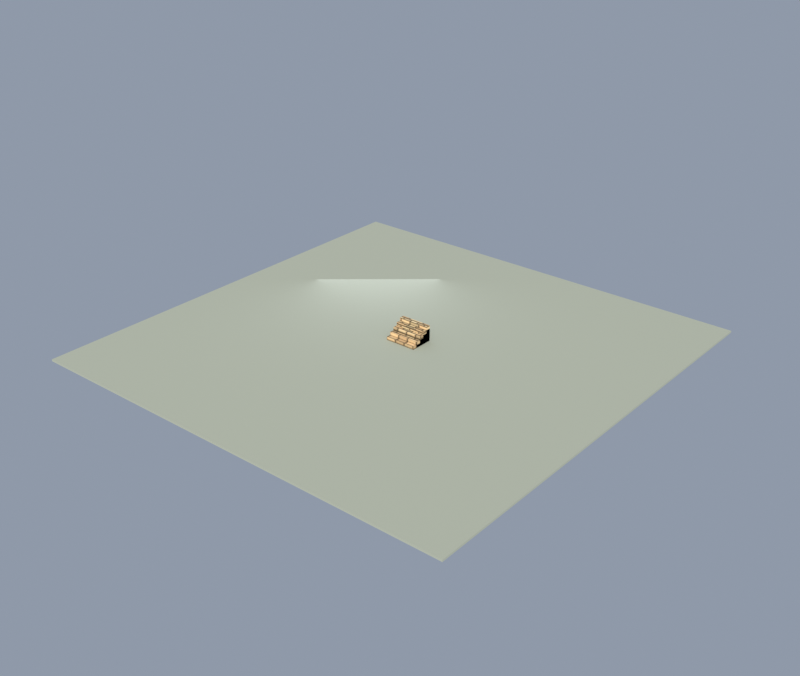 # Source: stair_stone_2m.blend  (saved by Blender 5.2.44; exported with 4.5.12 LTS)
import bpy
from mathutils import Matrix  # noqa: F401  (used for matrix-valued properties, if any)

bpy.ops.wm.read_factory_settings(use_empty=True)
scene = bpy.context.scene
scene.name = 'Scene'

# ---- collections
col_collection = bpy.data.collections.new('Collection'); scene.collection.children.link(col_collection)

# ---- images (referenced by path relative to the original .blend; pixels are not part of the script)
import os
ASSET_DIR = os.environ.get("B2B_ASSET_DIR", "")  # directory of the original .blend (textures are referenced by path, not embedded)
HERE = os.path.dirname(os.path.abspath(__file__))  # packed textures are extracted next to this script under _unpacked/

def load_image(name, relpath, width, height, colorspace="sRGB"):
    """Load a texture the original file referenced (path relative to the .blend, or extracted next to this script)."""
    p = next((c for c in (os.path.join(HERE, relpath), os.path.join(ASSET_DIR, relpath)) if relpath and os.path.exists(c)), "")
    if p:
        img = bpy.data.images.load(p, check_existing=True)
        img.name = name
    else:  # same state as the original file: an image datablock whose file is absent (Cycles renders it pink)
        img = bpy.data.images.new(name, width, height)
        img.source = "FILE"
        img.filepath = "//" + (relpath or name)
    img.colorspace_settings.name = colorspace
    return img
img_km_limestone_png = load_image('km_limestone.png', '_unpacked/km_limestone.23621c31.png', 1024, 1024, 'sRGB')

# ---- materials (node trees are filled in below, after node groups)
mat_km_limestone = bpy.data.materials.new('KM_limestone')
mat_km_ground = bpy.data.materials.new('KM_Ground')

# ---- material node trees
mat_km_limestone.use_nodes = True; mat_km_limestone.node_tree.nodes.clear()
_N = mat_km_limestone.node_tree.nodes; _L = mat_km_limestone.node_tree.links
n0 = _N.new('ShaderNodeBsdfPrincipled'); n0.name = 'Principled BSDF'; n0.location = (-200, 100)
n0.inputs[2].default_value = 1.0
n0.inputs[10].default_value = 0.005
n0.inputs[13].default_value = 0.18
n1 = _N.new('ShaderNodeOutputMaterial'); n1.name = 'Material Output'; n1.location = (200, 100)
n2 = _N.new('ShaderNodeTexImage'); n2.name = 'Image Texture'; n2.location = (-400, 200)
n2.image = img_km_limestone_png
n2.interpolation = 'Smart'
_L.new(n0.outputs[0], n1.inputs[0])
_L.new(n2.outputs[0], n0.inputs[0])
n1.is_active_output = True
mat_km_ground.use_nodes = True; mat_km_ground.node_tree.nodes.clear()
_N = mat_km_ground.node_tree.nodes; _L = mat_km_ground.node_tree.links
n0 = _N.new('ShaderNodeBsdfPrincipled'); n0.name = 'Principled BSDF'; n0.location = (-200, 100)
n0.inputs[0].default_value = (0.44, 0.47, 0.38, 1.0)
n0.inputs[2].default_value = 1.0
n0.inputs[10].default_value = 0.005
n1 = _N.new('ShaderNodeOutputMaterial'); n1.name = 'Material Output'; n1.location = (200, 100)
_L.new(n0.outputs[0], n1.inputs[0])
n1.is_active_output = True

# ---- world
world_km_world = bpy.data.worlds.new('KM_World'); scene.world = world_km_world
world_km_world.use_nodes = True; world_km_world.node_tree.nodes.clear()
_N = world_km_world.node_tree.nodes; _L = world_km_world.node_tree.links
n0 = _N.new('ShaderNodeBackground'); n0.name = 'Background'; n0.location = (-200, 100)
n0.inputs[0].default_value = (0.5, 0.58, 0.72, 1.0)
n0.inputs[1].default_value = 0.55
n1 = _N.new('ShaderNodeOutputWorld'); n1.name = 'World Output'; n1.location = (200, 100)
_L.new(n0.outputs[0], n1.inputs[0])
n1.is_active_output = True

# ---- lights
light_sun = bpy.data.lights.new('Sun', 'SUN')
light_sun.color = (1.0, 0.96, 0.88)
light_sun.angle = 0.1047
light_sun.energy = 3.4
light_fill = bpy.data.lights.new('Fill', 'AREA')
light_fill.color = (0.82, 0.87, 1.0)
light_fill.energy = 140.0
light_fill.size = 8.0

# ---- meshes
me_stair_stone_2m = bpy.data.meshes.new('stair_stone_2m')
me_stair_stone_2m.from_pydata([(-1.0, 0.0, 0.0), (1.0, 0.0, 0.0), (-1.0, 1.5, 0.0), (1.0, 1.5, 0.0), (-1.0, 0.0, 0.2), (1.0, 0.0, 0.2), (-1.0, 1.5, 0.2), (1.0, 1.5, 0.2), (-1.0, 0.3, 0.0), (1.0, 0.3, 0.0), (-1.0, 0.3, 0.4), (1.0, 0.3, 0.4), (-1.0, 1.5, 0.4), (1.0, 1.5, 0.4), (-1.0, 0.265, 0.155), (1.0, 0.265, 0.155), (-1.0, 0.32, 0.155), (1.0, 0.32, 0.155), (-1.0, 0.265, 0.2), (1.0, 0.265, 0.2), (-1.0, 0.32, 0.2), (1.0, 0.32, 0.2), (-1.0, 0.6, 0.0), (1.0, 0.6, 0.0), (-1.0, 0.6, 0.6), (1.0, 0.6, 0.6), (-1.0, 1.5, 0.6), (1.0, 1.5, 0.6), (-1.0, 0.565, 0.355), (1.0, 0.565, 0.355), (-1.0, 0.62, 0.355), (1.0, 0.62, 0.355), (-1.0, 0.565, 0.4), (1.0, 0.565, 0.4), (-1.0, 0.62, 0.4), (1.0, 0.62, 0.4), (-1.0, 0.9, 0.0), (1.0, 0.9, 0.0), (-1.0, 0.9, 0.8), (1.0, 0.9, 0.8), (-1.0, 1.5, 0.8), (1.0, 1.5, 0.8), (-1.0, 0.865, 0.555), (1.0, 0.865, 0.555), (-1.0, 0.92, 0.555), (1.0, 0.92, 0.555), (-1.0, 0.865, 0.6), (1.0, 0.865, 0.6), (-1.0, 0.92, 0.6), (1.0, 0.92, 0.6), (-1.0, 1.2, 0.0), (1.0, 1.2, 0.0), (-1.0, 1.2, 1.0), (1.0, 1.2, 1.0), (-1.0, 1.5, 1.0), (1.0, 1.5, 1.0), (-1.0, 1.165, 0.755), (1.0, 1.165, 0.755), (-1.0, 1.22, 0.755), (1.0, 1.22, 0.755), (-1.0, 1.165, 0.8), (1.0, 1.165, 0.8), (-1.0, 1.22, 0.8), (1.0, 1.22, 0.8)], [], [(0, 1, 3, 2), (4, 6, 7, 5), (0, 4, 5, 1), (2, 3, 7, 6), (0, 2, 6, 4), (1, 5, 7, 3), (8, 9, 3, 2), (10, 12, 13, 11), (8, 10, 11, 9), (2, 3, 13, 12), (8, 2, 12, 10), (9, 11, 13, 3), (14, 15, 17, 16), (18, 20, 21, 19), (14, 18, 19, 15), (16, 17, 21, 20), (14, 16, 20, 18), (15, 19, 21, 17), (22, 23, 3, 2), (24, 26, 27, 25), (22, 24, 25, 23), (2, 3, 27, 26), (22, 2, 26, 24), (23, 25, 27, 3), (28, 29, 31, 30), (32, 34, 35, 33), (28, 32, 33, 29), (30, 31, 35, 34), (28, 30, 34, 32), (29, 33, 35, 31), (36, 37, 3, 2), (38, 40, 41, 39), (36, 38, 39, 37), (2, 3, 41, 40), (36, 2, 40, 38), (37, 39, 41, 3), (42, 43, 45, 44), (46, 48, 49, 47), (42, 46, 47, 43), (44, 45, 49, 48), (42, 44, 48, 46), (43, 47, 49, 45), (50, 51, 3, 2), (52, 54, 55, 53), (50, 52, 53, 51), (2, 3, 55, 54), (50, 2, 54, 52), (51, 53, 55, 3), (56, 57, 59, 58), (60, 62, 63, 61), (56, 60, 61, 57), (58, 59, 63, 62), (56, 58, 62, 60), (57, 61, 63, 59)])
_uv = me_stair_stone_2m.uv_layers.new(name='UVMap')
_uv.uv.foreach_set('vector', [-0.5, 0.0, 0.5, 0.0, 0.5, 0.75, -0.5, 0.75, 0.5, 0.0, 0.5, 0.75, -0.5, 0.75, -0.5, 0.0, -0.5, 0.0, -0.5, 0.1, 0.5, 0.1, 0.5, 0.0, 0.5, 0.0, -0.5, 0.0, -0.5, 0.1, 0.5, 0.1, 0.0, 0.0, -0.75, 0.0, -0.75, 0.1, 0.0, 0.1, 0.0, 0.0, 0.0, 0.1, 0.75, 0.1, 0.75, 0.0, -0.5, 0.15, 0.5, 0.15, 0.5, 0.75, -0.5, 0.75, 0.5, 0.15, 0.5, 0.75, -0.5, 0.75, -0.5, 0.15, -0.5, 0.0, -0.5, 0.2, 0.5, 0.2, 0.5, 0.0, 0.5, 0.0, -0.5, 0.0, -0.5, 0.2, 0.5, 0.2, -0.15, 0.0, -0.75, 0.0, -0.75, 0.2, -0.15, 0.2, 0.15, 0.0, 0.15, 0.2, 0.75, 0.2, 0.75, 0.0, -0.5, 0.1325, 0.5, 0.1325, 0.5, 0.16, -0.5, 0.16, 0.5, 0.1325, 0.5, 0.16, -0.5, 0.16, -0.5, 0.1325, -0.5, 0.0775, -0.5, 0.1, 0.5, 0.1, 0.5, 0.0775, 0.5, 0.0775, -0.5, 0.0775, -0.5, 0.1, 0.5, 0.1, -0.1325, 0.0775, -0.16, 0.0775, -0.16, 0.1, -0.1325, 0.1, 0.1325, 0.0775, 0.1325, 0.1, 0.16, 0.1, 0.16, 0.0775, -0.5, 0.3, 0.5, 0.3, 0.5, 0.75, -0.5, 0.75, 0.5, 0.3, 0.5, 0.75, -0.5, 0.75, -0.5, 0.3, -0.5, 0.0, -0.5, 0.3, 0.5, 0.3, 0.5, 0.0, 0.5, 0.0, -0.5, 0.0, -0.5, 0.3, 0.5, 0.3, -0.3, 0.0, -0.75, 0.0, -0.75, 0.3, -0.3, 0.3, 0.3, 0.0, 0.3, 0.3, 0.75, 0.3, 0.75, 0.0, -0.5, 0.2825, 0.5, 0.2825, 0.5, 0.31, -0.5, 0.31, 0.5, 0.2825, 0.5, 0.31, -0.5, 0.31, -0.5, 0.2825, -0.5, 0.1775, -0.5, 0.2, 0.5, 0.2, 0.5, 0.1775, 0.5, 0.1775, -0.5, 0.1775, -0.5, 0.2, 0.5, 0.2, -0.2825, 0.1775, -0.31, 0.1775, -0.31, 0.2, -0.2825, 0.2, 0.2825, 0.1775, 0.2825, 0.2, 0.31, 0.2, 0.31, 0.1775, -0.5, 0.45, 0.5, 0.45, 0.5, 0.75, -0.5, 0.75, 0.5, 0.45, 0.5, 0.75, -0.5, 0.75, -0.5, 0.45, -0.5, 0.0, -0.5, 0.4, 0.5, 0.4, 0.5, 0.0, 0.5, 0.0, -0.5, 0.0, -0.5, 0.4, 0.5, 0.4, -0.45, 0.0, -0.75, 0.0, -0.75, 0.4, -0.45, 0.4, 0.45, 0.0, 0.45, 0.4, 0.75, 0.4, 0.75, 0.0, -0.5, 0.4325, 0.5, 0.4325, 0.5, 0.46, -0.5, 0.46, 0.5, 0.4325, 0.5, 0.46, -0.5, 0.46, -0.5, 0.4325, -0.5, 0.2775, -0.5, 0.3, 0.5, 0.3, 0.5, 0.2775, 0.5, 0.2775, -0.5, 0.2775, -0.5, 0.3, 0.5, 0.3, -0.4325, 0.2775, -0.46, 0.2775, -0.46, 0.3, -0.4325, 0.3, 0.4325, 0.2775, 0.4325, 0.3, 0.46, 0.3, 0.46, 0.2775, -0.5, 0.6, 0.5, 0.6, 0.5, 0.75, -0.5, 0.75, 0.5, 0.6, 0.5, 0.75, -0.5, 0.75, -0.5, 0.6, -0.5, 0.0, -0.5, 0.5, 0.5, 0.5, 0.5, 0.0, 0.5, 0.0, -0.5, 0.0, -0.5, 0.5, 0.5, 0.5, -0.6, 0.0, -0.75, 0.0, -0.75, 0.5, -0.6, 0.5, 0.6, 0.0, 0.6, 0.5, 0.75, 0.5, 0.75, 0.0, -0.5, 0.5825, 0.5, 0.5825, 0.5, 0.61, -0.5, 0.61, 0.5, 0.5825, 0.5, 0.61, -0.5, 0.61, -0.5, 0.5825, -0.5, 0.3775, -0.5, 0.4, 0.5, 0.4, 0.5, 0.3775, 0.5, 0.3775, -0.5, 0.3775, -0.5, 0.4, 0.5, 0.4, -0.5825, 0.3775, -0.61, 0.3775, -0.61, 0.4, -0.5825, 0.4, 0.5825, 0.3775, 0.5825, 0.4, 0.61, 0.4, 0.61, 0.3775])
me_stair_stone_2m.materials.append(mat_km_limestone)
me_stair_stone_2m.update()
me_ground = bpy.data.meshes.new('Ground')
me_ground.from_pydata([(-14.0, -14.0, -0.12), (14.0, -14.0, -0.12), (-14.0, 14.0, -0.12), (14.0, 14.0, -0.12), (-14.0, -14.0, 0.0), (14.0, -14.0, 0.0), (-14.0, 14.0, 0.0), (14.0, 14.0, 0.0)], [], [(0, 1, 3, 2), (4, 6, 7, 5), (0, 4, 5, 1), (2, 3, 7, 6), (0, 2, 6, 4), (1, 5, 7, 3)])
me_ground.materials.append(mat_km_ground)
me_ground.update()

# ---- objects
ob_stair_stone_2m = bpy.data.objects.new('stair_stone_2m', me_stair_stone_2m)
ob_sun = bpy.data.objects.new('Sun', light_sun)
ob_fill = bpy.data.objects.new('Fill', light_fill)
ob_ground = bpy.data.objects.new('Ground', me_ground)

# ---- transforms, parenting, visibility, modifiers, constraints
ob_stair_stone_2m.location = (0.0, 0.0, 0.0)
ob_sun.location = (0.0, 0.0, 0.0)
ob_sun.rotation_euler = (0.9425, 0.0, 0.6632)
ob_fill.location = (-6.0, 5.0, 3.5)
ob_fill.rotation_euler = (1.134, 0.0, -2.443)
ob_ground.location = (0.0, 0.0, 0.0)

# ---- collection membership
col_collection.objects.link(ob_stair_stone_2m)
col_collection.objects.link(ob_sun)
col_collection.objects.link(ob_fill)
col_collection.objects.link(ob_ground)

# ---- scene / render settings (as saved in the file)
scene.frame_start = 1; scene.frame_end = 250; scene.frame_set(1)
scene.render.engine = 'BLENDER_EEVEE_NEXT'
scene.render.resolution_x = 900
scene.render.resolution_y = 760
scene.render.bake_bias = 0.0
scene.render.bake_samples = 0
scene.render.compositor_device = 'GPU'
scene.eevee.use_volume_custom_range = False
scene.eevee.fast_gi_thickness_near = 0.1
scene.eevee.fast_gi_thickness_far = 0.0
scene.eevee.ray_tracing_options.screen_trace_thickness = 0.1
scene.view_settings.view_transform = 'Standard'
bpy.context.view_layer.update()

# ---- added for rendering (the .blend has no active camera): camera
cam_auto = bpy.data.cameras.new('AutoCamera')
cam_auto.lens = 50.0
cam_auto.sensor_width = 36.0
cam_auto.clip_end = 1000.0
ob_auto_camera = bpy.data.objects.new('AutoCamera', cam_auto)
scene.collection.objects.link(ob_auto_camera)
ob_auto_camera.location = (36.6517, -43.982, 29.7613)
ob_auto_camera.rotation_euler = (1.09748, -7.21219e-08, 0.694738)
scene.camera = ob_auto_camera
bpy.context.view_layer.update()
